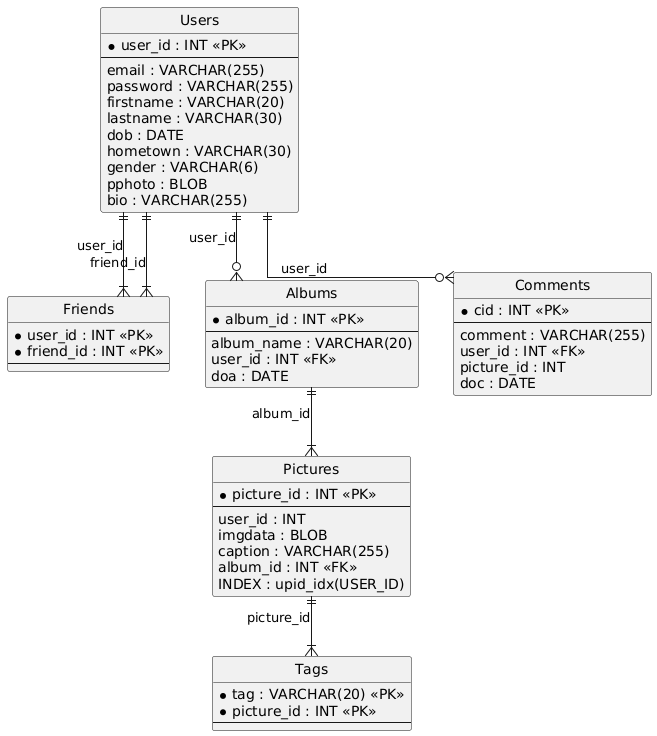

The diagram above was rendered by PlantUML. Its source (embedded in the PNG):
@startuml
hide circle
skinparam linetype ortho

entity "Users" as Users {
  * user_id : INT <<PK>>
  --
  email : VARCHAR(255)
  password : VARCHAR(255)
  firstname : VARCHAR(20)
  lastname : VARCHAR(30)
  dob : DATE
  hometown : VARCHAR(30)
  gender : VARCHAR(6)
  pphoto : BLOB
  bio : VARCHAR(255)
}

entity "Friends" as Friends {
  * user_id : INT <<PK>>
  * friend_id : INT <<PK>>
  --
}

entity "Albums" as Albums {
  * album_id : INT <<PK>>
  --
  album_name : VARCHAR(20)
  user_id : INT <<FK>>
  doa : DATE
}

entity "Pictures" as Pictures {
  * picture_id : INT <<PK>>
  --
  user_id : INT
  imgdata : BLOB
  caption : VARCHAR(255)
  album_id : INT <<FK>>
  INDEX : upid_idx(USER_ID)
}

entity "Tags" as Tags {
  * tag : VARCHAR(20) <<PK>>
  * picture_id : INT <<PK>>
  --
}

entity "Comments" as Comments {
  * cid : INT <<PK>>
  --
  comment : VARCHAR(255)
  user_id : INT <<FK>>
  picture_id : INT
  doc : DATE
}

Users ||--|{ Friends : "user_id"
Users ||--|{ Friends : "friend_id"
Users ||--o{ Albums : "user_id"
Albums ||--|{ Pictures : "album_id"
Pictures ||--|{ Tags : "picture_id"
Users ||--o{ Comments : "user_id"
@enduml